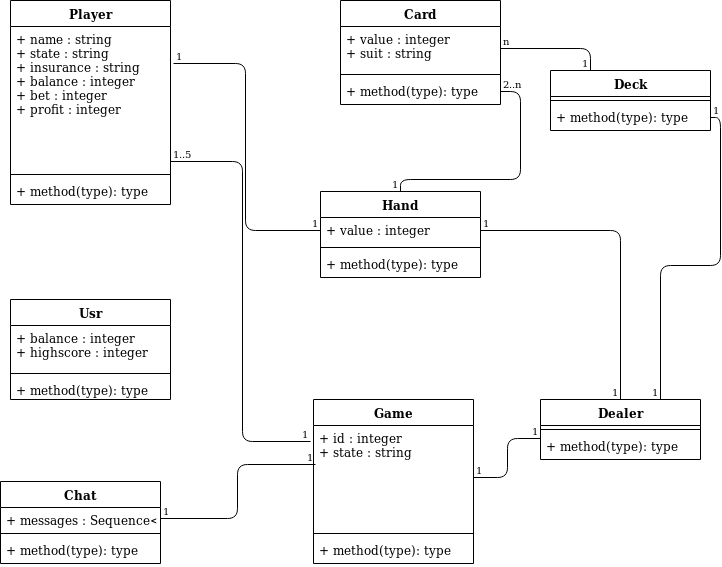

The diagram above was exported from draw.io. Its source (the exported page's mxGraphModel, read from the mxfile embedded in the PNG):
<mxGraphModel dx="868" dy="466" grid="1" gridSize="10" guides="1" tooltips="1" connect="1" arrows="1" fold="1" page="1" pageScale="1" pageWidth="827" pageHeight="1169" math="0" shadow="0">
  <root>
    <mxCell id="0" />
    <mxCell id="1" parent="0" />
    <mxCell id="A1foE_MQjiCEWRjYk2RT-7" value="Game" style="swimlane;fontStyle=1;align=center;verticalAlign=top;childLayout=stackLayout;horizontal=1;startSize=26;horizontalStack=0;resizeParent=1;resizeParentMax=0;resizeLast=0;collapsible=1;marginBottom=0;" parent="1" vertex="1">
      <mxGeometry x="413" y="480" width="160" height="164" as="geometry" />
    </mxCell>
    <mxCell id="A1foE_MQjiCEWRjYk2RT-8" value="+ id : integer&#10;+ state : string&#10;" style="text;strokeColor=none;fillColor=none;align=left;verticalAlign=top;spacingLeft=4;spacingRight=4;overflow=hidden;rotatable=0;points=[[0,0.5],[1,0.5]];portConstraint=eastwest;" parent="A1foE_MQjiCEWRjYk2RT-7" vertex="1">
      <mxGeometry y="26" width="160" height="104" as="geometry" />
    </mxCell>
    <mxCell id="A1foE_MQjiCEWRjYk2RT-9" value="" style="line;strokeWidth=1;fillColor=none;align=left;verticalAlign=middle;spacingTop=-1;spacingLeft=3;spacingRight=3;rotatable=0;labelPosition=right;points=[];portConstraint=eastwest;" parent="A1foE_MQjiCEWRjYk2RT-7" vertex="1">
      <mxGeometry y="130" width="160" height="8" as="geometry" />
    </mxCell>
    <mxCell id="A1foE_MQjiCEWRjYk2RT-10" value="+ method(type): type" style="text;strokeColor=none;fillColor=none;align=left;verticalAlign=top;spacingLeft=4;spacingRight=4;overflow=hidden;rotatable=0;points=[[0,0.5],[1,0.5]];portConstraint=eastwest;" parent="A1foE_MQjiCEWRjYk2RT-7" vertex="1">
      <mxGeometry y="138" width="160" height="26" as="geometry" />
    </mxCell>
    <mxCell id="A1foE_MQjiCEWRjYk2RT-11" value="Dealer" style="swimlane;fontStyle=1;align=center;verticalAlign=top;childLayout=stackLayout;horizontal=1;startSize=26;horizontalStack=0;resizeParent=1;resizeParentMax=0;resizeLast=0;collapsible=1;marginBottom=0;" parent="1" vertex="1">
      <mxGeometry x="640" y="480" width="160" height="60" as="geometry" />
    </mxCell>
    <mxCell id="A1foE_MQjiCEWRjYk2RT-13" value="" style="line;strokeWidth=1;fillColor=none;align=left;verticalAlign=middle;spacingTop=-1;spacingLeft=3;spacingRight=3;rotatable=0;labelPosition=right;points=[];portConstraint=eastwest;" parent="A1foE_MQjiCEWRjYk2RT-11" vertex="1">
      <mxGeometry y="26" width="160" height="8" as="geometry" />
    </mxCell>
    <mxCell id="A1foE_MQjiCEWRjYk2RT-14" value="+ method(type): type" style="text;strokeColor=none;fillColor=none;align=left;verticalAlign=top;spacingLeft=4;spacingRight=4;overflow=hidden;rotatable=0;points=[[0,0.5],[1,0.5]];portConstraint=eastwest;" parent="A1foE_MQjiCEWRjYk2RT-11" vertex="1">
      <mxGeometry y="34" width="160" height="26" as="geometry" />
    </mxCell>
    <mxCell id="A1foE_MQjiCEWRjYk2RT-15" value="Player" style="swimlane;fontStyle=1;align=center;verticalAlign=top;childLayout=stackLayout;horizontal=1;startSize=26;horizontalStack=0;resizeParent=1;resizeParentMax=0;resizeLast=0;collapsible=1;marginBottom=0;" parent="1" vertex="1">
      <mxGeometry x="110" y="81" width="160" height="204" as="geometry" />
    </mxCell>
    <mxCell id="A1foE_MQjiCEWRjYk2RT-16" value="+ name : string&#10;+ state : string&#10;+ insurance : string &#10;+ balance : integer&#10;+ bet : integer&#10;+ profit : integer" style="text;strokeColor=none;fillColor=none;align=left;verticalAlign=top;spacingLeft=4;spacingRight=4;overflow=hidden;rotatable=0;points=[[0,0.5],[1,0.5]];portConstraint=eastwest;" parent="A1foE_MQjiCEWRjYk2RT-15" vertex="1">
      <mxGeometry y="26" width="160" height="144" as="geometry" />
    </mxCell>
    <mxCell id="A1foE_MQjiCEWRjYk2RT-17" value="" style="line;strokeWidth=1;fillColor=none;align=left;verticalAlign=middle;spacingTop=-1;spacingLeft=3;spacingRight=3;rotatable=0;labelPosition=right;points=[];portConstraint=eastwest;" parent="A1foE_MQjiCEWRjYk2RT-15" vertex="1">
      <mxGeometry y="170" width="160" height="8" as="geometry" />
    </mxCell>
    <mxCell id="A1foE_MQjiCEWRjYk2RT-18" value="+ method(type): type" style="text;strokeColor=none;fillColor=none;align=left;verticalAlign=top;spacingLeft=4;spacingRight=4;overflow=hidden;rotatable=0;points=[[0,0.5],[1,0.5]];portConstraint=eastwest;" parent="A1foE_MQjiCEWRjYk2RT-15" vertex="1">
      <mxGeometry y="178" width="160" height="26" as="geometry" />
    </mxCell>
    <mxCell id="A1foE_MQjiCEWRjYk2RT-24" value="" style="endArrow=none;html=1;edgeStyle=orthogonalEdgeStyle;exitX=1;exitY=0.5;exitDx=0;exitDy=0;entryX=0;entryY=0.5;entryDx=0;entryDy=0;" parent="1" source="A1foE_MQjiCEWRjYk2RT-8" edge="1">
      <mxGeometry relative="1" as="geometry">
        <mxPoint x="520" y="460" as="sourcePoint" />
        <mxPoint x="640" y="519" as="targetPoint" />
      </mxGeometry>
    </mxCell>
    <mxCell id="A1foE_MQjiCEWRjYk2RT-25" value="1" style="resizable=0;html=1;align=left;verticalAlign=bottom;labelBackgroundColor=#ffffff;fontSize=10;" parent="A1foE_MQjiCEWRjYk2RT-24" connectable="0" vertex="1">
      <mxGeometry x="-1" relative="1" as="geometry" />
    </mxCell>
    <mxCell id="A1foE_MQjiCEWRjYk2RT-26" value="1" style="resizable=0;html=1;align=right;verticalAlign=bottom;labelBackgroundColor=#ffffff;fontSize=10;" parent="A1foE_MQjiCEWRjYk2RT-24" connectable="0" vertex="1">
      <mxGeometry x="1" relative="1" as="geometry" />
    </mxCell>
    <mxCell id="A1foE_MQjiCEWRjYk2RT-27" value="" style="endArrow=none;html=1;edgeStyle=orthogonalEdgeStyle;exitX=1;exitY=0.938;exitDx=0;exitDy=0;entryX=-0.019;entryY=0.154;entryDx=0;entryDy=0;entryPerimeter=0;exitPerimeter=0;" parent="1" source="A1foE_MQjiCEWRjYk2RT-16" target="A1foE_MQjiCEWRjYk2RT-8" edge="1">
      <mxGeometry relative="1" as="geometry">
        <mxPoint x="20" y="470" as="sourcePoint" />
        <mxPoint x="180" y="470" as="targetPoint" />
      </mxGeometry>
    </mxCell>
    <mxCell id="A1foE_MQjiCEWRjYk2RT-28" value="1..5" style="resizable=0;html=1;align=left;verticalAlign=bottom;labelBackgroundColor=#ffffff;fontSize=10;" parent="A1foE_MQjiCEWRjYk2RT-27" connectable="0" vertex="1">
      <mxGeometry x="-1" relative="1" as="geometry" />
    </mxCell>
    <mxCell id="A1foE_MQjiCEWRjYk2RT-29" value="1" style="resizable=0;html=1;align=right;verticalAlign=bottom;labelBackgroundColor=#ffffff;fontSize=10;" parent="A1foE_MQjiCEWRjYk2RT-27" connectable="0" vertex="1">
      <mxGeometry x="1" relative="1" as="geometry" />
    </mxCell>
    <mxCell id="A1foE_MQjiCEWRjYk2RT-31" value="" style="endArrow=none;html=1;edgeStyle=orthogonalEdgeStyle;exitX=1;exitY=0.5;exitDx=0;exitDy=0;entryX=0.013;entryY=0.375;entryDx=0;entryDy=0;entryPerimeter=0;" parent="1" source="A1foE_MQjiCEWRjYk2RT-20" target="A1foE_MQjiCEWRjYk2RT-8" edge="1">
      <mxGeometry relative="1" as="geometry">
        <mxPoint x="20" y="470" as="sourcePoint" />
        <mxPoint x="180" y="470" as="targetPoint" />
      </mxGeometry>
    </mxCell>
    <mxCell id="A1foE_MQjiCEWRjYk2RT-32" value="1" style="resizable=0;html=1;align=left;verticalAlign=bottom;labelBackgroundColor=#ffffff;fontSize=10;" parent="A1foE_MQjiCEWRjYk2RT-31" connectable="0" vertex="1">
      <mxGeometry x="-1" relative="1" as="geometry" />
    </mxCell>
    <mxCell id="A1foE_MQjiCEWRjYk2RT-33" value="1" style="resizable=0;html=1;align=right;verticalAlign=bottom;labelBackgroundColor=#ffffff;fontSize=10;" parent="A1foE_MQjiCEWRjYk2RT-31" connectable="0" vertex="1">
      <mxGeometry x="1" relative="1" as="geometry" />
    </mxCell>
    <mxCell id="A1foE_MQjiCEWRjYk2RT-34" value="Hand" style="swimlane;fontStyle=1;align=center;verticalAlign=top;childLayout=stackLayout;horizontal=1;startSize=26;horizontalStack=0;resizeParent=1;resizeParentMax=0;resizeLast=0;collapsible=1;marginBottom=0;" parent="1" vertex="1">
      <mxGeometry x="420" y="272" width="160" height="86" as="geometry" />
    </mxCell>
    <mxCell id="A1foE_MQjiCEWRjYk2RT-35" value="+ value : integer" style="text;strokeColor=none;fillColor=none;align=left;verticalAlign=top;spacingLeft=4;spacingRight=4;overflow=hidden;rotatable=0;points=[[0,0.5],[1,0.5]];portConstraint=eastwest;" parent="A1foE_MQjiCEWRjYk2RT-34" vertex="1">
      <mxGeometry y="26" width="160" height="26" as="geometry" />
    </mxCell>
    <mxCell id="A1foE_MQjiCEWRjYk2RT-36" value="" style="line;strokeWidth=1;fillColor=none;align=left;verticalAlign=middle;spacingTop=-1;spacingLeft=3;spacingRight=3;rotatable=0;labelPosition=right;points=[];portConstraint=eastwest;" parent="A1foE_MQjiCEWRjYk2RT-34" vertex="1">
      <mxGeometry y="52" width="160" height="8" as="geometry" />
    </mxCell>
    <mxCell id="A1foE_MQjiCEWRjYk2RT-37" value="+ method(type): type" style="text;strokeColor=none;fillColor=none;align=left;verticalAlign=top;spacingLeft=4;spacingRight=4;overflow=hidden;rotatable=0;points=[[0,0.5],[1,0.5]];portConstraint=eastwest;" parent="A1foE_MQjiCEWRjYk2RT-34" vertex="1">
      <mxGeometry y="60" width="160" height="26" as="geometry" />
    </mxCell>
    <mxCell id="A1foE_MQjiCEWRjYk2RT-38" value="" style="endArrow=none;html=1;edgeStyle=orthogonalEdgeStyle;exitX=1;exitY=0.5;exitDx=0;exitDy=0;" parent="1" source="A1foE_MQjiCEWRjYk2RT-35" target="A1foE_MQjiCEWRjYk2RT-11" edge="1">
      <mxGeometry relative="1" as="geometry">
        <mxPoint x="320" y="560" as="sourcePoint" />
        <mxPoint x="480" y="560" as="targetPoint" />
      </mxGeometry>
    </mxCell>
    <mxCell id="A1foE_MQjiCEWRjYk2RT-39" value="1" style="resizable=0;html=1;align=left;verticalAlign=bottom;labelBackgroundColor=#ffffff;fontSize=10;" parent="A1foE_MQjiCEWRjYk2RT-38" connectable="0" vertex="1">
      <mxGeometry x="-1" relative="1" as="geometry" />
    </mxCell>
    <mxCell id="A1foE_MQjiCEWRjYk2RT-40" value="1" style="resizable=0;html=1;align=right;verticalAlign=bottom;labelBackgroundColor=#ffffff;fontSize=10;" parent="A1foE_MQjiCEWRjYk2RT-38" connectable="0" vertex="1">
      <mxGeometry x="1" relative="1" as="geometry" />
    </mxCell>
    <mxCell id="A1foE_MQjiCEWRjYk2RT-41" value="Deck" style="swimlane;fontStyle=1;align=center;verticalAlign=top;childLayout=stackLayout;horizontal=1;startSize=26;horizontalStack=0;resizeParent=1;resizeParentMax=0;resizeLast=0;collapsible=1;marginBottom=0;" parent="1" vertex="1">
      <mxGeometry x="650" y="151" width="160" height="60" as="geometry" />
    </mxCell>
    <mxCell id="A1foE_MQjiCEWRjYk2RT-43" value="" style="line;strokeWidth=1;fillColor=none;align=left;verticalAlign=middle;spacingTop=-1;spacingLeft=3;spacingRight=3;rotatable=0;labelPosition=right;points=[];portConstraint=eastwest;" parent="A1foE_MQjiCEWRjYk2RT-41" vertex="1">
      <mxGeometry y="26" width="160" height="8" as="geometry" />
    </mxCell>
    <mxCell id="A1foE_MQjiCEWRjYk2RT-44" value="+ method(type): type" style="text;strokeColor=none;fillColor=none;align=left;verticalAlign=top;spacingLeft=4;spacingRight=4;overflow=hidden;rotatable=0;points=[[0,0.5],[1,0.5]];portConstraint=eastwest;" parent="A1foE_MQjiCEWRjYk2RT-41" vertex="1">
      <mxGeometry y="34" width="160" height="26" as="geometry" />
    </mxCell>
    <mxCell id="A1foE_MQjiCEWRjYk2RT-45" value="" style="endArrow=none;html=1;edgeStyle=orthogonalEdgeStyle;exitX=1;exitY=0.5;exitDx=0;exitDy=0;entryX=0.75;entryY=0;entryDx=0;entryDy=0;" parent="1" source="A1foE_MQjiCEWRjYk2RT-44" target="A1foE_MQjiCEWRjYk2RT-11" edge="1">
      <mxGeometry relative="1" as="geometry">
        <mxPoint x="850" y="185" as="sourcePoint" />
        <mxPoint x="180" y="670" as="targetPoint" />
      </mxGeometry>
    </mxCell>
    <mxCell id="A1foE_MQjiCEWRjYk2RT-46" value="1" style="resizable=0;html=1;align=left;verticalAlign=bottom;labelBackgroundColor=#ffffff;fontSize=10;" parent="A1foE_MQjiCEWRjYk2RT-45" connectable="0" vertex="1">
      <mxGeometry x="-1" relative="1" as="geometry" />
    </mxCell>
    <mxCell id="A1foE_MQjiCEWRjYk2RT-47" value="1" style="resizable=0;html=1;align=right;verticalAlign=bottom;labelBackgroundColor=#ffffff;fontSize=10;" parent="A1foE_MQjiCEWRjYk2RT-45" connectable="0" vertex="1">
      <mxGeometry x="1" relative="1" as="geometry" />
    </mxCell>
    <mxCell id="A1foE_MQjiCEWRjYk2RT-48" value="Card" style="swimlane;fontStyle=1;align=center;verticalAlign=top;childLayout=stackLayout;horizontal=1;startSize=26;horizontalStack=0;resizeParent=1;resizeParentMax=0;resizeLast=0;collapsible=1;marginBottom=0;" parent="1" vertex="1">
      <mxGeometry x="440" y="81" width="160" height="104" as="geometry" />
    </mxCell>
    <mxCell id="A1foE_MQjiCEWRjYk2RT-49" value="+ value : integer&#10;+ suit : string" style="text;strokeColor=none;fillColor=none;align=left;verticalAlign=top;spacingLeft=4;spacingRight=4;overflow=hidden;rotatable=0;points=[[0,0.5],[1,0.5]];portConstraint=eastwest;" parent="A1foE_MQjiCEWRjYk2RT-48" vertex="1">
      <mxGeometry y="26" width="160" height="44" as="geometry" />
    </mxCell>
    <mxCell id="A1foE_MQjiCEWRjYk2RT-50" value="" style="line;strokeWidth=1;fillColor=none;align=left;verticalAlign=middle;spacingTop=-1;spacingLeft=3;spacingRight=3;rotatable=0;labelPosition=right;points=[];portConstraint=eastwest;" parent="A1foE_MQjiCEWRjYk2RT-48" vertex="1">
      <mxGeometry y="70" width="160" height="8" as="geometry" />
    </mxCell>
    <mxCell id="A1foE_MQjiCEWRjYk2RT-51" value="+ method(type): type" style="text;strokeColor=none;fillColor=none;align=left;verticalAlign=top;spacingLeft=4;spacingRight=4;overflow=hidden;rotatable=0;points=[[0,0.5],[1,0.5]];portConstraint=eastwest;" parent="A1foE_MQjiCEWRjYk2RT-48" vertex="1">
      <mxGeometry y="78" width="160" height="26" as="geometry" />
    </mxCell>
    <mxCell id="A1foE_MQjiCEWRjYk2RT-52" value="" style="endArrow=none;html=1;edgeStyle=orthogonalEdgeStyle;exitX=1;exitY=0.5;exitDx=0;exitDy=0;entryX=0.25;entryY=0;entryDx=0;entryDy=0;" parent="1" source="A1foE_MQjiCEWRjYk2RT-49" target="A1foE_MQjiCEWRjYk2RT-41" edge="1">
      <mxGeometry relative="1" as="geometry">
        <mxPoint x="590" y="100" as="sourcePoint" />
        <mxPoint x="690" y="185" as="targetPoint" />
      </mxGeometry>
    </mxCell>
    <mxCell id="A1foE_MQjiCEWRjYk2RT-53" value="n" style="resizable=0;html=1;align=left;verticalAlign=bottom;labelBackgroundColor=#ffffff;fontSize=10;" parent="A1foE_MQjiCEWRjYk2RT-52" connectable="0" vertex="1">
      <mxGeometry x="-1" relative="1" as="geometry" />
    </mxCell>
    <mxCell id="A1foE_MQjiCEWRjYk2RT-54" value="1" style="resizable=0;html=1;align=right;verticalAlign=bottom;labelBackgroundColor=#ffffff;fontSize=10;" parent="A1foE_MQjiCEWRjYk2RT-52" connectable="0" vertex="1">
      <mxGeometry x="1" relative="1" as="geometry" />
    </mxCell>
    <mxCell id="A1foE_MQjiCEWRjYk2RT-56" value="" style="endArrow=none;html=1;edgeStyle=orthogonalEdgeStyle;exitX=1;exitY=0.5;exitDx=0;exitDy=0;entryX=0.5;entryY=0;entryDx=0;entryDy=0;" parent="1" source="A1foE_MQjiCEWRjYk2RT-51" target="A1foE_MQjiCEWRjYk2RT-34" edge="1">
      <mxGeometry relative="1" as="geometry">
        <mxPoint x="20" y="670" as="sourcePoint" />
        <mxPoint x="180" y="670" as="targetPoint" />
        <Array as="points">
          <mxPoint x="620" y="172" />
          <mxPoint x="620" y="260" />
          <mxPoint x="500" y="260" />
        </Array>
      </mxGeometry>
    </mxCell>
    <mxCell id="A1foE_MQjiCEWRjYk2RT-57" value="2..n" style="resizable=0;html=1;align=left;verticalAlign=bottom;labelBackgroundColor=#ffffff;fontSize=10;" parent="A1foE_MQjiCEWRjYk2RT-56" connectable="0" vertex="1">
      <mxGeometry x="-1" relative="1" as="geometry" />
    </mxCell>
    <mxCell id="A1foE_MQjiCEWRjYk2RT-58" value="1" style="resizable=0;html=1;align=right;verticalAlign=bottom;labelBackgroundColor=#ffffff;fontSize=10;" parent="A1foE_MQjiCEWRjYk2RT-56" connectable="0" vertex="1">
      <mxGeometry x="1" relative="1" as="geometry" />
    </mxCell>
    <mxCell id="A1foE_MQjiCEWRjYk2RT-59" value="" style="endArrow=none;html=1;edgeStyle=orthogonalEdgeStyle;exitX=1.019;exitY=0.257;exitDx=0;exitDy=0;exitPerimeter=0;entryX=0;entryY=0.5;entryDx=0;entryDy=0;" parent="1" source="A1foE_MQjiCEWRjYk2RT-16" target="A1foE_MQjiCEWRjYk2RT-35" edge="1">
      <mxGeometry relative="1" as="geometry">
        <mxPoint x="20" y="670" as="sourcePoint" />
        <mxPoint x="180" y="670" as="targetPoint" />
      </mxGeometry>
    </mxCell>
    <mxCell id="A1foE_MQjiCEWRjYk2RT-60" value="1" style="resizable=0;html=1;align=left;verticalAlign=bottom;labelBackgroundColor=#ffffff;fontSize=10;" parent="A1foE_MQjiCEWRjYk2RT-59" connectable="0" vertex="1">
      <mxGeometry x="-1" relative="1" as="geometry" />
    </mxCell>
    <mxCell id="A1foE_MQjiCEWRjYk2RT-61" value="1" style="resizable=0;html=1;align=right;verticalAlign=bottom;labelBackgroundColor=#ffffff;fontSize=10;" parent="A1foE_MQjiCEWRjYk2RT-59" connectable="0" vertex="1">
      <mxGeometry x="1" relative="1" as="geometry" />
    </mxCell>
    <mxCell id="uHxYOkVS9WJtQR7RdXC_-1" value="Usr" style="swimlane;fontStyle=1;align=center;verticalAlign=top;childLayout=stackLayout;horizontal=1;startSize=26;horizontalStack=0;resizeParent=1;resizeParentMax=0;resizeLast=0;collapsible=1;marginBottom=0;" vertex="1" parent="1">
      <mxGeometry x="110" y="380" width="160" height="100" as="geometry" />
    </mxCell>
    <mxCell id="uHxYOkVS9WJtQR7RdXC_-2" value="+ balance : integer&#10;+ highscore : integer&#10;" style="text;strokeColor=none;fillColor=none;align=left;verticalAlign=top;spacingLeft=4;spacingRight=4;overflow=hidden;rotatable=0;points=[[0,0.5],[1,0.5]];portConstraint=eastwest;" vertex="1" parent="uHxYOkVS9WJtQR7RdXC_-1">
      <mxGeometry y="26" width="160" height="44" as="geometry" />
    </mxCell>
    <mxCell id="uHxYOkVS9WJtQR7RdXC_-3" value="" style="line;strokeWidth=1;fillColor=none;align=left;verticalAlign=middle;spacingTop=-1;spacingLeft=3;spacingRight=3;rotatable=0;labelPosition=right;points=[];portConstraint=eastwest;" vertex="1" parent="uHxYOkVS9WJtQR7RdXC_-1">
      <mxGeometry y="70" width="160" height="8" as="geometry" />
    </mxCell>
    <mxCell id="uHxYOkVS9WJtQR7RdXC_-4" value="+ method(type): type" style="text;strokeColor=none;fillColor=none;align=left;verticalAlign=top;spacingLeft=4;spacingRight=4;overflow=hidden;rotatable=0;points=[[0,0.5],[1,0.5]];portConstraint=eastwest;" vertex="1" parent="uHxYOkVS9WJtQR7RdXC_-1">
      <mxGeometry y="78" width="160" height="22" as="geometry" />
    </mxCell>
    <mxCell id="A1foE_MQjiCEWRjYk2RT-19" value="Chat" style="swimlane;fontStyle=1;align=center;verticalAlign=top;childLayout=stackLayout;horizontal=1;startSize=26;horizontalStack=0;resizeParent=1;resizeParentMax=0;resizeLast=0;collapsible=1;marginBottom=0;" parent="1" vertex="1">
      <mxGeometry x="100" y="562" width="160" height="82" as="geometry" />
    </mxCell>
    <mxCell id="A1foE_MQjiCEWRjYk2RT-20" value="+ messages : Sequence&lt;string&gt; " style="text;strokeColor=none;fillColor=none;align=left;verticalAlign=top;spacingLeft=4;spacingRight=4;overflow=hidden;rotatable=0;points=[[0,0.5],[1,0.5]];portConstraint=eastwest;" parent="A1foE_MQjiCEWRjYk2RT-19" vertex="1">
      <mxGeometry y="26" width="160" height="22" as="geometry" />
    </mxCell>
    <mxCell id="A1foE_MQjiCEWRjYk2RT-21" value="" style="line;strokeWidth=1;fillColor=none;align=left;verticalAlign=middle;spacingTop=-1;spacingLeft=3;spacingRight=3;rotatable=0;labelPosition=right;points=[];portConstraint=eastwest;" parent="A1foE_MQjiCEWRjYk2RT-19" vertex="1">
      <mxGeometry y="48" width="160" height="8" as="geometry" />
    </mxCell>
    <mxCell id="A1foE_MQjiCEWRjYk2RT-22" value="+ method(type): type" style="text;strokeColor=none;fillColor=none;align=left;verticalAlign=top;spacingLeft=4;spacingRight=4;overflow=hidden;rotatable=0;points=[[0,0.5],[1,0.5]];portConstraint=eastwest;" parent="A1foE_MQjiCEWRjYk2RT-19" vertex="1">
      <mxGeometry y="56" width="160" height="26" as="geometry" />
    </mxCell>
  </root>
</mxGraphModel>